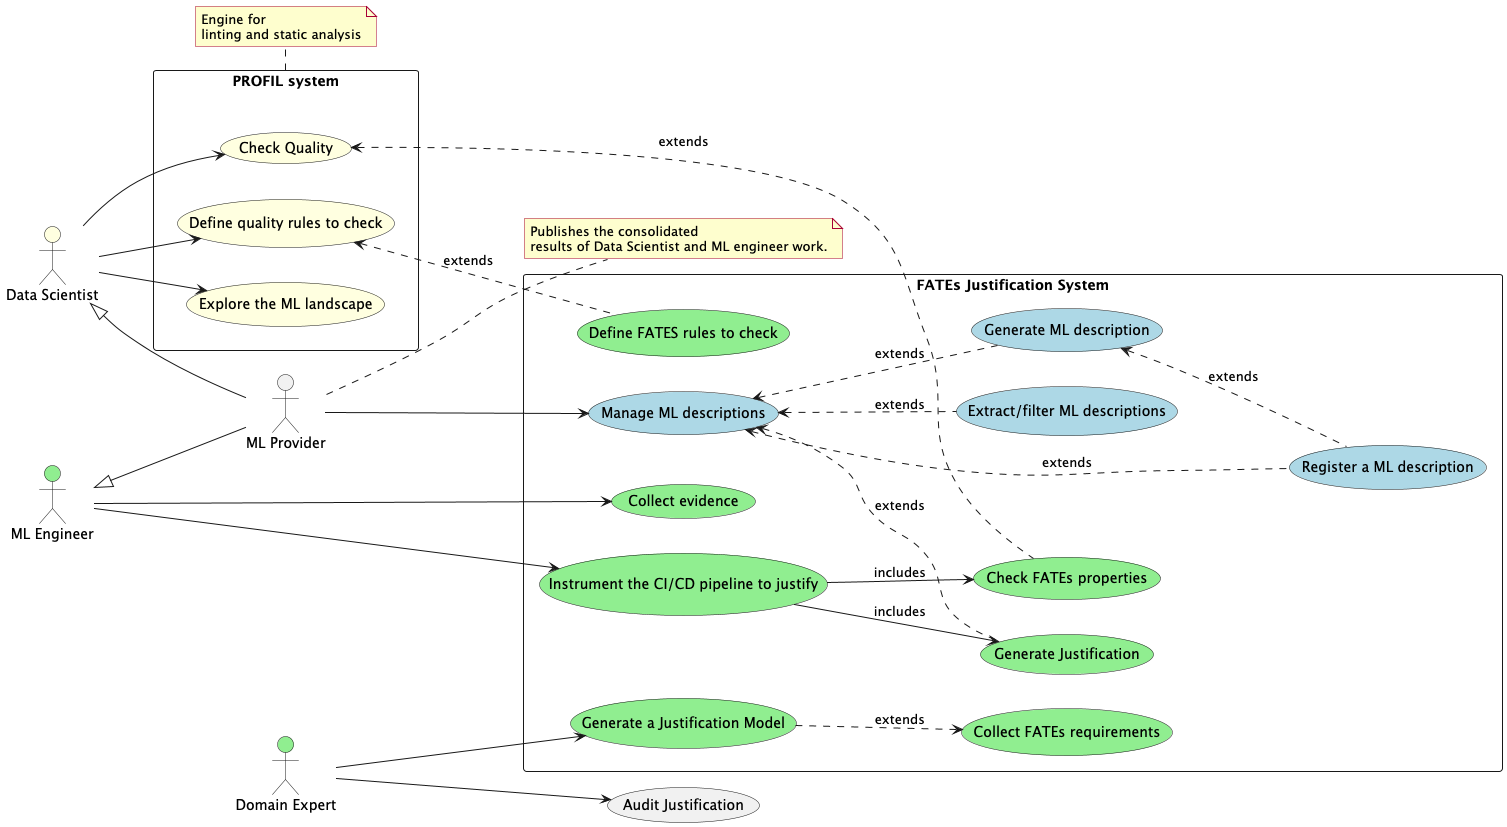

The diagram above was rendered by PlantUML. Its source (embedded in the PNG):
@startuml
left to right direction

skinparam note {
    BackgroundColor #FEFECE
    BorderColor #A80036
}

'-------------- Actors -------------
"Data Scientist" as DS #lightyellow
"ML Provider" as MLProvider
note right of MLProvider : Publishes the consolidated \nresults of Data Scientist and ML engineer work.
"ML Engineer" as Dev #lightgreen
"Domain Expert" as DomainExpert #lightgreen

DS <|-- MLProvider
Dev <|-- MLProvider


' ------------- Use Cases -------------
'Préciser les requirements FATEs du ML
rectangle "FATEs Justification System" as FS {
    Collect as (Collect FATEs requirements) #lightgreen
    GenJustModel as (Generate a Justification Model) #lightgreen
    Verify as (Check FATEs properties) #lightgreen
    GenJust as (Generate Justification) #lightgreen

    CollectEvidence as (Collect evidence) #lightgreen
    InstrumentCI as (Instrument the CI/CD pipeline to justify) #lightgreen

    Register as (Register a ML description) #lightblue
    Extract as (Extract/filter ML descriptions) #lightblue
    Manage as (Manage ML descriptions) #lightblue
    Generate as (Generate ML description) #lightblue
    
    DefineRule as (Define FATES rules to check) #lightgreen


}
'note top of FS : Defines the framework for verifying FATES properties
rectangle "PROFIL system" as PS{
    CheckQuality as (Check Quality) #lightyellow
    Explore as (Explore the ML landscape) #lightyellow
    Instrument as (Define quality rules to check) #lightyellow
    'GenDoc as (Generate Documentation)
}
note bottom of PS : Engine for \nlinting and static analysis






'-------------- Relations -------------
'domaine expert
':DomainExpert: --> Collect
:DomainExpert: --> GenJustModel
GenJustModel ..> Collect :extends
:DomainExpert: --> (Audit Justification)

'ML developer
:Dev: --> CollectEvidence
:Dev: --> InstrumentCI
':Dev: --> Verify
InstrumentCI --> Verify:includes
InstrumentCI --> GenJust:includes
CheckQuality  <.. Verify:extends

'note on link : FATEs verification specializes \ngeneric quality checks
':Dev: --> GenJust

'ML provider
:MLProvider: --> Manage
':MLProvider: --> GenDoc

Manage<..Generate   :extends
Manage<..Extract   :extends
Manage<..Register   :extends
Generate <.. Register :extends

Instrument <.. DefineRule :extends
 Manage <.. GenJust :extends

'Verify <.. GenJust :extends

'-------------- Data Scientist -------------
DS --> Explore
DS --> Instrument
DS --> CheckQuality
'DS --> DefineRule




@enduml